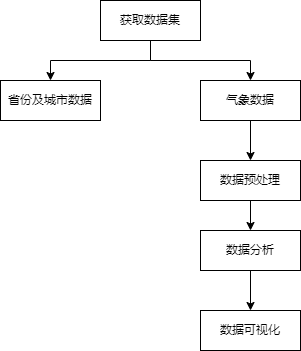

The diagram above was exported from draw.io. Its source (the exported page's mxGraphModel, read from the mxfile embedded in the PNG):
<mxGraphModel dx="782" dy="468" grid="1" gridSize="10" guides="1" tooltips="1" connect="1" arrows="1" fold="1" page="1" pageScale="1" pageWidth="827" pageHeight="1169" math="0" shadow="0">
  <root>
    <mxCell id="0" />
    <mxCell id="1" parent="0" />
    <mxCell id="VC4DY97K269fR1y2rXYg-13" style="edgeStyle=orthogonalEdgeStyle;rounded=0;orthogonalLoop=1;jettySize=auto;html=1;exitX=0.5;exitY=1;exitDx=0;exitDy=0;entryX=0.5;entryY=0;entryDx=0;entryDy=0;" edge="1" parent="1" source="VC4DY97K269fR1y2rXYg-1" target="VC4DY97K269fR1y2rXYg-4">
      <mxGeometry relative="1" as="geometry" />
    </mxCell>
    <mxCell id="VC4DY97K269fR1y2rXYg-14" style="edgeStyle=orthogonalEdgeStyle;rounded=0;orthogonalLoop=1;jettySize=auto;html=1;exitX=0.5;exitY=1;exitDx=0;exitDy=0;" edge="1" parent="1" source="VC4DY97K269fR1y2rXYg-1" target="VC4DY97K269fR1y2rXYg-6">
      <mxGeometry relative="1" as="geometry" />
    </mxCell>
    <mxCell id="VC4DY97K269fR1y2rXYg-1" value="获取数据集" style="rounded=0;whiteSpace=wrap;html=1;" vertex="1" parent="1">
      <mxGeometry x="330" y="40" width="100" height="40" as="geometry" />
    </mxCell>
    <mxCell id="VC4DY97K269fR1y2rXYg-4" value="省份及城市数据" style="rounded=0;whiteSpace=wrap;html=1;" vertex="1" parent="1">
      <mxGeometry x="230" y="120" width="100" height="40" as="geometry" />
    </mxCell>
    <mxCell id="VC4DY97K269fR1y2rXYg-15" style="edgeStyle=orthogonalEdgeStyle;rounded=0;orthogonalLoop=1;jettySize=auto;html=1;exitX=0.5;exitY=1;exitDx=0;exitDy=0;entryX=0.5;entryY=0;entryDx=0;entryDy=0;" edge="1" parent="1" source="VC4DY97K269fR1y2rXYg-6" target="VC4DY97K269fR1y2rXYg-9">
      <mxGeometry relative="1" as="geometry" />
    </mxCell>
    <mxCell id="VC4DY97K269fR1y2rXYg-6" value="气象数据" style="rounded=0;whiteSpace=wrap;html=1;" vertex="1" parent="1">
      <mxGeometry x="430" y="120" width="100" height="40" as="geometry" />
    </mxCell>
    <mxCell id="VC4DY97K269fR1y2rXYg-16" style="edgeStyle=orthogonalEdgeStyle;rounded=0;orthogonalLoop=1;jettySize=auto;html=1;exitX=0.5;exitY=1;exitDx=0;exitDy=0;" edge="1" parent="1" source="VC4DY97K269fR1y2rXYg-9" target="VC4DY97K269fR1y2rXYg-10">
      <mxGeometry relative="1" as="geometry" />
    </mxCell>
    <mxCell id="VC4DY97K269fR1y2rXYg-9" value="数据预处理" style="rounded=0;whiteSpace=wrap;html=1;" vertex="1" parent="1">
      <mxGeometry x="430" y="200" width="100" height="40" as="geometry" />
    </mxCell>
    <mxCell id="VC4DY97K269fR1y2rXYg-17" style="edgeStyle=orthogonalEdgeStyle;rounded=0;orthogonalLoop=1;jettySize=auto;html=1;exitX=0.5;exitY=1;exitDx=0;exitDy=0;" edge="1" parent="1" source="VC4DY97K269fR1y2rXYg-10" target="VC4DY97K269fR1y2rXYg-12">
      <mxGeometry relative="1" as="geometry" />
    </mxCell>
    <mxCell id="VC4DY97K269fR1y2rXYg-10" value="数据分析" style="rounded=0;whiteSpace=wrap;html=1;" vertex="1" parent="1">
      <mxGeometry x="430" y="270" width="100" height="40" as="geometry" />
    </mxCell>
    <mxCell id="VC4DY97K269fR1y2rXYg-12" value="数据可视化" style="rounded=0;whiteSpace=wrap;html=1;" vertex="1" parent="1">
      <mxGeometry x="430" y="350" width="100" height="40" as="geometry" />
    </mxCell>
  </root>
</mxGraphModel>